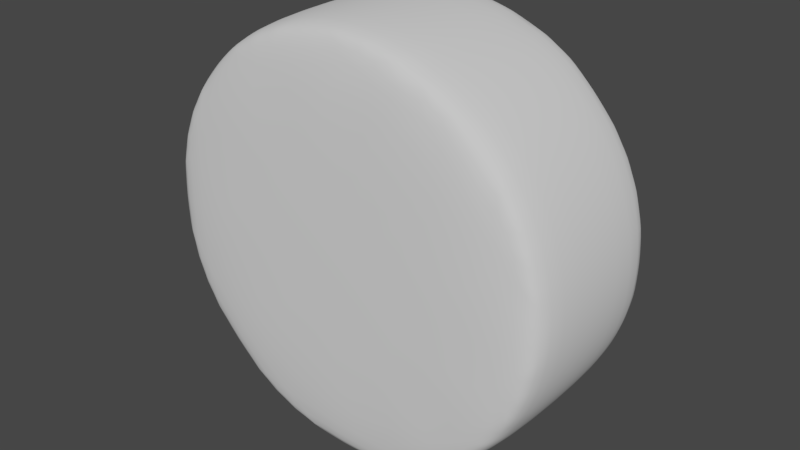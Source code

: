 # Source: NitroxWheelFlames.blend  (saved by Blender 2.82.7; exported with 4.5.12 LTS)
import bpy
from mathutils import Matrix  # noqa: F401  (used for matrix-valued properties, if any)

bpy.ops.wm.read_factory_settings(use_empty=True)
scene = bpy.context.scene
scene.name = 'Scene'

# ---- collections
col_collection_1 = bpy.data.collections.new('Collection 1'); scene.collection.children.link(col_collection_1)

# ---- world
world_world = bpy.data.worlds.new('World'); scene.world = world_world
world_world.color = (0.05088, 0.05088, 0.05088)
world_world.use_sun_shadow = False
world_world.sun_shadow_jitter_overblur = 0.0
world_world.cycles.sampling_method = 'MANUAL'

# ---- meshes
me_cm009_044 = bpy.data.meshes.new('CM009.044')
me_cm009_044.from_pydata([(0.8538, -0.8712, -0.5775), (0.1562, -1.217, -0.5778), (-0.4659, -1.133, -0.5781), (-1.208, 0.1551, -0.5781), (-0.8651, 0.8579, -0.5779), (-0.3228, 1.172, -0.5776), (0.8486, 0.8542, -0.5773), (1.206, -0.009251, -0.5773), (0.5997, -1.062, 0.5836), (1.202, -0.00694, 0.5841), (0.8449, 0.8566, 0.584), (-0.1712, 1.206, 0.5838), (-0.8688, 0.8601, 0.5835), (-1.221, -0.00188, 0.5832), (-0.8636, -0.8654, 0.5832), (-1.124, -0.4713, -0.5781), (0.451, 1.122, 0.584), (0.4546, 1.12, -0.5773), (1.042, -0.6167, 0.5839), (-0.005606, -1.225, 0.5834), (1.409, -0.00551, 0.5391), (1.439, -0.00551, 0.4979), (1.421, 0.2209, 0.4979), (1.368, 0.4418, 0.4979), (1.281, 0.6517, 0.4979), (1.163, 0.8453, 0.4979), (1.015, 1.018, 0.4979), (0.8425, 1.166, 0.4979), (0.8248, 1.141, 0.5391), (0.6488, 1.284, 0.4979), (0.439, 1.371, 0.4979), (0.4296, 1.342, 0.5391), (0.2181, 1.424, 0.4979), (0.2134, 1.394, 0.5391), (-0.008354, 1.412, 0.5391), (1.368, -0.4528, 0.4979), (1.281, -0.6627, 0.4979), (1.2, -0.7461, 0.5391), (1.138, -0.8386, 0.5391), (1.163, -0.8563, 0.4979), (0.9939, -1.008, 0.5391), (1.015, -1.029, 0.4979), (0.8248, -1.152, 0.5391), (0.8425, -1.177, 0.4979), (0.7322, -1.214, 0.5391), (0.6488, -1.295, 0.4979), (0.4296, -1.354, 0.5391), (0.439, -1.382, 0.4979), (0.2181, -1.435, 0.4979), (-0.008352, -1.423, 0.5391), (-0.008351, -1.453, 0.4979), (-0.2348, -1.435, 0.4979), (-0.4557, -1.382, 0.4979), (-0.6518, -1.268, 0.5391), (-0.6655, -1.295, 0.4979), (-0.8415, -1.152, 0.5391), (-0.8592, -1.177, 0.4979), (-1.032, -1.029, 0.4979), (-1.155, -0.8386, 0.5391), (-1.179, -0.8563, 0.4979), (-1.298, -0.6627, 0.4979), (-1.356, -0.4435, 0.5391), (-1.385, -0.4528, 0.4979), (-1.438, -0.232, 0.4979), (-1.426, -0.005511, 0.5391), (-1.456, -0.005511, 0.4979), (-1.438, 0.2209, 0.4979), (-1.385, 0.4418, 0.4979), (-1.298, 0.6517, 0.4979), (-1.155, 0.8276, 0.5391), (-1.179, 0.8453, 0.4979), (-1.011, 0.9967, 0.5391), (-1.032, 1.018, 0.4979), (-0.8592, 1.166, 0.4979), (-0.6518, 1.257, 0.5391), (-0.6655, 1.284, 0.4979), (-0.4463, 1.342, 0.5391), (-0.4557, 1.371, 0.4979), (-0.2301, 1.394, 0.5391), (-0.2348, 1.424, 0.4979), (-0.008354, 1.442, 0.4979), (-0.8592, 1.166, -0.4921), (-0.6655, 1.284, -0.4921), (-0.4557, 1.371, -0.4921), (-0.2348, 1.424, -0.4921), (-0.008354, 1.442, -0.4921), (-0.2301, 1.394, -0.5334), (-0.8415, 1.141, -0.5334), (-1.032, 1.018, -0.4921), (-1.179, 0.8453, -0.4921), (-1.155, 0.8276, -0.5334), (-1.298, 0.6517, -0.4921), (-1.271, 0.638, -0.5334), (-1.438, -0.232, -0.4921), (-1.456, -0.005512, -0.4921), (-1.438, 0.2209, -0.4921), (-1.385, 0.4418, -0.4921), (-1.356, 0.4325, -0.5334), (-1.408, 0.2162, -0.5334), (-1.385, -0.4528, -0.4921), (-1.298, -0.6627, -0.4921), (-1.271, -0.649, -0.5334), (-1.318, -0.5479, -0.5334), (-1.179, -0.8563, -0.4921), (-1.155, -0.8386, -0.5334), (1.421, -0.232, 0.4979), (1.392, -0.2272, 0.5391), (-0.6655, -1.295, -0.4921), (-0.8592, -1.177, -0.4921), (-1.032, -1.029, -0.4921), (-1.011, -1.008, -0.5334), (-0.4557, -1.382, -0.4921), (-0.2348, -1.435, -0.4921), (-0.2301, -1.405, -0.5334), (-0.008351, -1.453, -0.4921), (-0.008351, -1.423, -0.5334), (0.8425, -1.177, -0.4921), (0.6488, -1.295, -0.4921), (0.439, -1.382, -0.4921), (0.2181, -1.435, -0.4921), (0.2134, -1.405, -0.5334), (0.4296, -1.354, -0.5334), (0.6351, -1.268, -0.5334), (0.9939, -1.008, -0.5334), (1.015, -1.029, -0.4921), (1.163, -0.8563, -0.4921), (1.281, -0.6627, -0.4921), (1.255, -0.649, -0.5334), (1.368, -0.4528, -0.4921), (1.421, -0.232, -0.4921), (1.439, -0.00551, -0.4921), (1.421, 0.2209, -0.4921), (1.392, 0.2162, -0.5334), (1.368, 0.4418, -0.4921), (1.34, 0.4325, -0.5334), (1.281, 0.6517, -0.4921), (1.255, 0.638, -0.5334), (1.163, 0.8453, -0.4921), (1.138, 0.8276, -0.5334), (1.015, 1.018, -0.4921), (0.439, 1.371, -0.4921), (0.6488, 1.284, -0.4921), (0.8425, 1.166, -0.4921), (0.534, 1.304, -0.5334), (0.2181, 1.424, -0.4921), (-0.008354, 1.412, -0.5334), (1.392, 0.2162, 0.5391), (1.34, 0.4325, 0.5391), (1.255, 0.638, 0.5391), (1.138, 0.8276, 0.5391), (0.9939, 0.9967, 0.5391), (0.6351, 1.257, 0.5391), (0.534, 1.304, 0.5391), (-0.8415, 1.141, 0.5391), (-1.271, 0.638, 0.5391), (-1.356, 0.4325, 0.5391), (-1.408, 0.2162, 0.5391), (-1.408, -0.2272, 0.5391), (-1.271, -0.649, 0.5391), (-1.011, -1.008, 0.5391), (-0.4463, -1.354, 0.5391), (-0.2301, -1.405, 0.5391), (0.2134, -1.405, 0.5391), (0.6351, -1.268, 0.5391), (1.255, -0.649, 0.5391), (1.34, -0.4435, 0.5391), (1.409, -0.005511, -0.5334), (0.9939, 0.9967, -0.5334), (0.8248, 1.141, -0.5334), (0.6351, 1.257, -0.5334), (0.4296, 1.342, -0.5334), (0.2134, 1.394, -0.5334), (-0.3392, 1.373, -0.5334), (-0.4463, 1.342, -0.5334), (-0.6518, 1.257, -0.5334), (-1.011, 0.9967, -0.5334), (-1.426, -0.005512, -0.5334), (-1.408, -0.2272, -0.5334), (-1.356, -0.4435, -0.5334), (-0.8415, -1.152, -0.5334), (-0.6518, -1.268, -0.5334), (-0.5508, -1.315, -0.5334), (-0.4463, -1.354, -0.5334), (0.8248, -1.152, -0.5334), (1.138, -0.8386, -0.5334), (1.34, -0.4435, -0.5334), (1.392, -0.2272, -0.5334)], [], [(81, 73, 75, 82), (104, 103, 100, 101), (70, 68, 154, 69), (30, 29, 141, 140), (169, 143, 170, 140, 141), (142, 139, 167, 168), (150, 28, 151, 152, 16, 10), (56, 54, 53, 55), (62, 60, 158, 61), (109, 110, 179, 108), (7, 166, 186, 185, 127, 184, 123, 0), (45, 47, 118, 117), (63, 65, 94, 93), (35, 128, 129, 105), (105, 21, 20, 106), (70, 89, 91, 68), (63, 93, 99, 62), (30, 31, 152, 151, 29), (116, 117, 122, 183), (131, 132, 134, 133), (60, 62, 99, 100), (148, 147, 23, 24), (144, 32, 30, 140), (34, 33, 32, 80), (167, 139, 137, 138), (32, 144, 85, 80), (143, 17, 5, 172, 86, 145, 171, 170), (170, 171, 144, 140), (58, 59, 57, 159), (67, 66, 156, 155), (76, 77, 75, 74), (21, 22, 146, 20), (65, 63, 157, 64), (0, 123, 183, 122, 121, 120, 1), (125, 39, 41, 124), (57, 59, 103, 109), (133, 135, 24, 23), (47, 48, 119, 118), (46, 162, 48, 47), (35, 36, 126, 128), (175, 88, 81, 87), (126, 127, 185, 128), (44, 163, 45, 43, 42), (176, 98, 3, 15, 102, 178, 177), (57, 109, 108, 56), (135, 137, 25, 24), (115, 120, 119, 114), (142, 27, 26, 139), (7, 6, 167, 138, 136, 134, 132, 166), (98, 95, 96, 97), (47, 45, 163, 46), (57, 56, 55, 159), (81, 82, 174, 87), (54, 52, 160, 53), (124, 116, 183, 123), (25, 26, 150, 149), (29, 151, 28, 27), (43, 41, 40, 42), (75, 77, 83, 82), (22, 21, 130, 131), (105, 129, 130, 21), (174, 173, 172, 5, 4, 175, 87), (165, 164, 36, 35), (104, 110, 109, 103), (79, 84, 83, 77), (65, 66, 95, 94), (72, 71, 153, 73), (83, 84, 86, 172, 173), (176, 94, 95, 98), (40, 38, 37, 18, 8, 44, 42), (177, 178, 99, 93), (168, 167, 6, 17, 143, 169), (79, 77, 76, 78), (68, 91, 96, 67), (126, 125, 184, 127), (148, 149, 150, 10, 9, 20, 146, 147), (102, 101, 100, 99, 178), (129, 128, 185, 186), (50, 48, 162, 49), (63, 62, 61, 157), (141, 29, 27, 142), (43, 116, 124, 41), (91, 89, 90, 92), (120, 115, 113, 182, 181, 2, 1), (92, 97, 96, 91), (36, 164, 37, 38, 39), (138, 137, 135, 136), (52, 111, 112, 51), (107, 111, 52, 54), (43, 45, 117, 116), (141, 142, 168, 169), (78, 11, 16, 152, 31, 33, 34), (40, 41, 39, 38), (106, 165, 35, 105), (3, 98, 97, 92, 90, 175, 4), (39, 125, 126, 36), (135, 133, 134, 136), (12, 13, 14, 19, 8, 18, 9, 10, 16, 11), (72, 73, 81, 88), (166, 132, 131, 130), (108, 107, 54, 56), (12, 71, 69, 154, 155, 156, 64, 13), (34, 80, 79, 78), (179, 110, 104, 101, 102, 15, 2, 181, 180), (124, 123, 184, 125), (30, 32, 33, 31), (137, 139, 26, 25), (37, 164, 165, 106, 20, 9, 18), (59, 60, 100, 103), (14, 159, 55, 53, 160, 161, 49, 19), (15, 3, 4, 5, 17, 6, 7, 0, 1, 2), (129, 186, 166, 130), (79, 80, 85, 84), (113, 112, 111, 182), (75, 73, 153, 74), (8, 19, 49, 162, 46, 163, 44), (51, 112, 114, 50), (22, 131, 133, 23), (67, 96, 95, 66), (59, 58, 158, 60), (93, 94, 176, 177), (86, 84, 85, 145), (26, 27, 28, 150), (181, 182, 111, 107, 180), (65, 64, 156, 66), (24, 25, 149, 148), (147, 146, 22, 23), (117, 118, 121, 122), (51, 161, 160, 52), (121, 118, 119, 120), (89, 88, 175, 90), (112, 113, 115, 114), (173, 174, 82, 83), (68, 67, 155, 154), (179, 180, 107, 108), (144, 171, 145, 85), (72, 88, 89, 70), (50, 114, 119, 48), (72, 70, 69, 71), (61, 158, 58, 159, 14, 13, 64, 157), (51, 50, 49, 161), (153, 71, 12, 11, 78, 76, 74)])
me_cm009_044.polygons.foreach_set('use_smooth', [True] * 142)
_uv = me_cm009_044.uv_layers.new(name='UVMap')
_uv.uv.foreach_set('vector', [0.5725, 0.4413, 0.5725, 0.08127, 0.5625, 0.08127, 0.5625, 0.4413, 0.6725, 0.4613, 0.6725, 0.4413, 0.6625, 0.4413, 0.6625, 0.4613, 0.5925, 0.08127, 0.6025, 0.08127, 0.0, 0.0, 0.5925, 0.06127, 0.0, 0.0, 0.0, 0.0, 0.9025, 0.4413, 0.9125, 0.4413, 0.0, 0.0, 0.9075, 0.4613, 0.5423, 0.3231, 0.9125, 0.4413, 0.9025, 0.4413, 0.8925, 0.4413, 0.8825, 0.4413, 0.0, 0.0, 0.5707, 0.3788, 0.5911, 0.4027, 0.8925, 0.06127, 0.5543, 0.3521, 0.5483, 0.3376, 0.3518, 0.7178, 0.0, 0.0, 0.6925, 0.08127, 0.7025, 0.08127, 0.7025, 0.06127, 0.6925, 0.06127, 0.6525, 0.08127, 0.6625, 0.08127, 0.0, 0.0, 0.6525, 0.06127, 0.6825, 0.4413, 0.6825, 0.4613, 0.8943, 0.1437, 0.6925, 0.4413, 0.3518, 0.7179, 0.7325, 0.4613, 0.7638, 0.4588, 0.0, 0.0, 0.8025, 0.4613, 0.8501, 0.4231, 0.0, 0.0, 0.3518, 0.7179, 0.0, 0.0, 0.7525, 0.08127, 0.7525, 0.4413, 0.7625, 0.4413, 0.0, 0.0, 0.6325, 0.08127, 0.6325, 0.4413, 0.6425, 0.4413, 0.8125, 0.08127, 0.8125, 0.4413, 0.8225, 0.4413, 0.8225, 0.08127, 0.8225, 0.08127, 0.8325, 0.08127, 0.0, 0.0, 0.8225, 0.06127, 0.5925, 0.08127, 0.5925, 0.4413, 0.6025, 0.4413, 0.0, 0.0, 0.6425, 0.08127, 0.6425, 0.4413, 0.6525, 0.4413, 0.6525, 0.08127, 0.9125, 0.08127, 0.0, 0.0, 0.5483, 0.3376, 0.0, 0.0, 0.0, 0.0, 0.7725, 0.4413, 0.7625, 0.4413, 0.7625, 0.4613, 0.8943, 0.3788, 0.8425, 0.4413, 0.8425, 0.4613, 0.8525, 0.4613, 0.8525, 0.4413, 0.0, 0.0, 0.6525, 0.08127, 0.6525, 0.4413, 0.6625, 0.4413, 0.6417, 0.4395, 0.6707, 0.4515, 0.8525, 0.08127, 0.8625, 0.08127, 0.9225, 0.4413, 0.0, 0.0, 0.0, 0.0, 0.9125, 0.4413, 0.0, 0.0, 0.9225, 0.06127, 0.9225, 0.08127, 0.5325, 0.08127, 0.0, 0.0, 0.8825, 0.4413, 0.8725, 0.4413, 0.8725, 0.4613, 0.0, 0.0, 0.9225, 0.4413, 0.0, 0.0, 0.5325, 0.08127, 0.9075, 0.4613, 0.0, 0.0, 0.3518, 0.7178, 0.0, 0.0, 0.5425, 0.4613, 0.0, 0.0, 0.535, 0.2926, 0.5423, 0.3231, 0.5423, 0.3231, 0.535, 0.2926, 0.9225, 0.4413, 0.9125, 0.4413, 0.6725, 0.06127, 0.6725, 0.08127, 0.6825, 0.08127, 0.874, 0.1198, 0.6125, 0.08127, 0.0, 0.0, 0.7012, 0.06373, 0.6707, 0.07106, 0.5525, 0.06127, 0.5525, 0.08127, 0.5625, 0.08127, 0.5625, 0.06127, 0.8325, 0.08127, 0.8425, 0.08127, 0.0, 0.0, 0.8325, 0.06127, 0.6325, 0.08127, 0.6425, 0.08127, 0.0, 0.0, 0.6325, 0.06127, 0.3518, 0.7179, 0.7825, 0.4613, 0.8943, 0.3788, 0.7625, 0.4613, 0.7525, 0.4613, 0.0, 0.0, 0.0, 0.0, 0.7925, 0.4413, 0.0, 0.0, 0.0, 0.0, 0.7825, 0.4413, 0.0, 0.0, 0.6725, 0.08127, 0.6725, 0.4413, 0.6825, 0.4413, 0.0, 0.0, 0.8625, 0.4413, 0.8625, 0.08127, 0.8525, 0.08127, 0.7525, 0.08127, 0.7425, 0.08127, 0.7425, 0.4413, 0.7525, 0.4413, 0.7525, 0.06127, 0.9301, 0.2926, 0.7425, 0.08127, 0.7525, 0.08127, 0.8125, 0.08127, 0.8025, 0.08127, 0.8025, 0.4413, 0.8125, 0.4413, 0.5911, 0.1198, 0.5825, 0.4413, 0.5725, 0.4413, 0.5725, 0.4613, 0.8025, 0.4413, 0.8025, 0.4613, 0.0, 0.0, 0.8125, 0.4413, 0.7675, 0.06127, 0.0, 0.0, 0.7625, 0.08127, 0.7725, 0.08127, 0.7725, 0.06127, 0.7325, 0.06127, 0.0, 0.0, 0.3518, 0.7177, 0.0, 0.0, 0.0, 0.0, 0.7943, 0.07106, 0.7638, 0.06373, 0.6825, 0.08127, 0.6825, 0.4413, 0.6925, 0.4413, 0.6925, 0.08127, 0.0, 0.0, 0.8725, 0.4413, 0.8725, 0.08127, 0.8625, 0.08127, 0.7325, 0.4613, 0.7425, 0.4613, 0.7425, 0.4413, 0.7325, 0.4413, 0.8925, 0.4413, 0.8925, 0.08127, 0.8825, 0.08127, 0.0, 0.0, 0.3518, 0.7179, 0.3518, 0.7179, 0.5911, 0.4027, 0.8725, 0.4613, 0.8625, 0.4613, 0.8525, 0.4613, 0.8425, 0.4613, 0.7325, 0.4613, 0.6225, 0.4613, 0.6225, 0.4413, 0.6125, 0.4413, 0.6125, 0.4613, 0.7525, 0.08127, 0.7625, 0.08127, 0.0, 0.0, 0.7525, 0.06127, 0.6825, 0.08127, 0.6925, 0.08127, 0.6925, 0.06127, 0.874, 0.1198, 0.5725, 0.4413, 0.5625, 0.4413, 0.0, 0.0, 0.5725, 0.4613, 0.7025, 0.08127, 0.7125, 0.08127, 0.0, 0.0, 0.7025, 0.06127, 0.7825, 0.4413, 0.7725, 0.4413, 0.0, 0.0, 0.7825, 0.4613, 0.8725, 0.08127, 0.8825, 0.08127, 0.0, 0.0, 0.615, 0.4231, 0.0, 0.0, 0.0, 0.0, 0.8925, 0.06127, 0.8925, 0.08127, 0.7725, 0.08127, 0.7825, 0.08127, 0.7825, 0.06127, 0.7725, 0.06127, 0.0, 0.0, 0.5525, 0.08127, 0.5525, 0.4413, 0.5625, 0.4413, 0.0, 0.0, 0.8325, 0.08127, 0.8325, 0.4413, 0.8425, 0.4413, 0.8225, 0.08127, 0.8225, 0.4413, 0.8325, 0.4413, 0.0, 0.0, 0.0, 0.0, 0.5423, 0.1995, 0.5387, 0.2147, 0.3518, 0.7178, 0.3518, 0.7178, 0.5911, 0.1198, 0.5725, 0.4613, 0.0, 0.0, 0.0, 0.0, 0.8025, 0.08127, 0.8125, 0.08127, 0.6725, 0.4613, 0.6825, 0.4613, 0.6825, 0.4413, 0.6725, 0.4413, 0.5425, 0.08127, 0.5425, 0.4413, 0.5525, 0.4413, 0.0, 0.0, 0.6325, 0.08127, 0.6225, 0.08127, 0.6225, 0.4413, 0.6325, 0.4413, 0.5825, 0.08127, 0.0, 0.0, 0.5707, 0.1437, 0.5725, 0.08127, 0.5525, 0.4413, 0.5425, 0.4413, 0.5425, 0.4613, 0.5387, 0.2147, 0.5423, 0.1995, 0.0, 0.0, 0.6325, 0.4413, 0.6225, 0.4413, 0.6225, 0.4613, 0.0, 0.0, 0.7925, 0.06127, 0.7975, 0.06127, 0.3518, 0.7179, 0.0, 0.0, 0.7675, 0.06127, 0.7725, 0.06127, 0.7638, 0.06373, 0.7943, 0.07106, 0.0, 0.0, 0.6425, 0.4413, 0.5707, 0.3788, 0.0, 0.0, 0.3518, 0.7179, 0.0, 0.0, 0.9075, 0.4613, 0.5543, 0.3521, 0.5425, 0.08127, 0.5525, 0.08127, 0.5525, 0.06127, 0.5425, 0.06127, 0.6025, 0.08127, 0.6025, 0.4413, 0.6125, 0.4413, 0.0, 0.0, 0.8025, 0.4413, 0.7925, 0.4413, 0.8501, 0.4231, 0.8025, 0.4613, 0.6417, 0.4395, 0.615, 0.4231, 0.0, 0.0, 0.0, 0.0, 0.3516, 0.7179, 0.8325, 0.06127, 0.7012, 0.4588, 0.6707, 0.4515, 0.6575, 0.4613, 0.6625, 0.4613, 0.6625, 0.4413, 0.6525, 0.4413, 0.7943, 0.07106, 0.8225, 0.4413, 0.0, 0.0, 0.0, 0.0, 0.7638, 0.4588, 0.7325, 0.08127, 0.7425, 0.08127, 0.0, 0.0, 0.7325, 0.06127, 0.6425, 0.08127, 0.6525, 0.08127, 0.6525, 0.06127, 0.0, 0.0, 0.9025, 0.4413, 0.0, 0.0, 0.8925, 0.08127, 0.8925, 0.4413, 0.7725, 0.08127, 0.7725, 0.4413, 0.7825, 0.4413, 0.0, 0.0, 0.6025, 0.4413, 0.5925, 0.4413, 0.5925, 0.4613, 0.6025, 0.4613, 0.7425, 0.4613, 0.7325, 0.4613, 0.7225, 0.4613, 0.9227, 0.1995, 0.9167, 0.185, 0.0, 0.0, 0.0, 0.0, 0.0, 0.0, 0.6125, 0.4613, 0.6125, 0.4413, 0.6025, 0.4413, 0.8025, 0.08127, 0.0, 0.0, 0.7975, 0.06127, 0.7925, 0.06127, 0.7925, 0.08127, 0.8725, 0.4613, 0.8725, 0.4413, 0.8625, 0.4413, 0.8625, 0.4613, 0.7125, 0.08127, 0.7125, 0.4413, 0.7225, 0.4413, 0.0, 0.0, 0.0, 0.0, 0.7125, 0.4413, 0.7125, 0.08127, 0.7025, 0.08127, 0.0, 0.0, 0.7625, 0.08127, 0.7625, 0.4413, 0.7725, 0.4413, 0.9025, 0.4413, 0.8925, 0.4413, 0.5707, 0.3788, 0.5543, 0.3521, 0.5425, 0.06127, 0.3516, 0.7178, 0.3518, 0.7178, 0.5483, 0.3376, 0.0, 0.0, 0.9225, 0.06127, 0.0, 0.0, 0.7825, 0.06127, 0.7825, 0.08127, 0.7925, 0.08127, 0.7925, 0.06127, 0.8225, 0.06127, 0.0, 0.0, 0.8125, 0.08127, 0.8225, 0.08127, 0.3518, 0.7177, 0.0, 0.0, 0.6125, 0.4613, 0.6025, 0.4613, 0.5925, 0.4613, 0.5911, 0.1198, 0.3518, 0.7178, 0.0, 0.0, 0.7925, 0.4413, 0.8025, 0.4413, 0.0, 0.0, 0.8625, 0.4413, 0.8525, 0.4413, 0.8525, 0.4613, 0.8625, 0.4613, 0.3516, 0.7178, 0.3516, 0.7177, 0.3516, 0.7177, 0.3518, 0.718, 0.0, 0.0, 0.3518, 0.7179, 0.3516, 0.7179, 0.0, 0.0, 0.3518, 0.7178, 0.3516, 0.7178, 0.0, 0.0, 0.5725, 0.08127, 0.5725, 0.4413, 0.5825, 0.4413, 0.0, 0.0, 0.8425, 0.4613, 0.8425, 0.4413, 0.8325, 0.4413, 0.0, 0.0, 0.7025, 0.4413, 0.7025, 0.08127, 0.6925, 0.08127, 0.3516, 0.7178, 0.5825, 0.06127, 0.5925, 0.06127, 0.0, 0.0, 0.6707, 0.07106, 0.7012, 0.06373, 0.0, 0.0, 0.0, 0.0, 0.0, 0.0, 0.5325, 0.08127, 0.5425, 0.08127, 0.5425, 0.06127, 0.8943, 0.1437, 0.6825, 0.4613, 0.6725, 0.4613, 0.6625, 0.4613, 0.6575, 0.4613, 0.3518, 0.7177, 0.0, 0.0, 0.9167, 0.185, 0.9107, 0.1705, 0.7825, 0.4413, 0.0, 0.0, 0.8501, 0.4231, 0.7925, 0.4413, 0.9125, 0.08127, 0.9225, 0.08127, 0.9225, 0.06127, 0.9125, 0.06127, 0.0, 0.0, 0.8825, 0.4413, 0.8825, 0.08127, 0.8725, 0.08127, 0.7975, 0.06127, 0.0, 0.0, 0.0, 0.0, 0.8225, 0.06127, 0.0, 0.0, 0.3516, 0.7179, 0.3518, 0.7179, 0.0, 0.0, 0.6625, 0.08127, 0.6625, 0.4413, 0.6725, 0.4413, 0.3516, 0.7177, 0.874, 0.1198, 0.6925, 0.06127, 0.7025, 0.06127, 0.9227, 0.1995, 0.9301, 0.23, 0.7325, 0.06127, 0.0, 0.0, 0.3518, 0.7177, 0.3518, 0.7177, 0.0, 0.0, 0.0, 0.0, 0.3518, 0.7178, 0.3518, 0.7179, 0.3518, 0.7179, 0.0, 0.0, 0.0, 0.0, 0.0, 0.0, 0.8225, 0.4413, 0.7638, 0.4588, 0.0, 0.0, 0.8325, 0.4413, 0.0, 0.0, 0.5325, 0.08127, 0.5325, 0.4413, 0.5425, 0.4413, 0.7225, 0.4613, 0.7225, 0.4413, 0.7125, 0.4413, 0.0, 0.0, 0.5625, 0.08127, 0.0, 0.0, 0.5707, 0.1437, 0.5625, 0.06127, 0.0, 0.0, 0.3518, 0.718, 0.7325, 0.06127, 0.9301, 0.2926, 0.7525, 0.06127, 0.0, 0.0, 0.7675, 0.06127, 0.7225, 0.08127, 0.7225, 0.4413, 0.7325, 0.4413, 0.0, 0.0, 0.8425, 0.08127, 0.8425, 0.4413, 0.8525, 0.4413, 0.8525, 0.08127, 0.6125, 0.08127, 0.6125, 0.4413, 0.6225, 0.4413, 0.6225, 0.08127, 0.6725, 0.08127, 0.6725, 0.06127, 0.8233, 0.08307, 0.6625, 0.08127, 0.6425, 0.4413, 0.6325, 0.4413, 0.7325, 0.06127, 0.7638, 0.06373, 0.5425, 0.4613, 0.5425, 0.4413, 0.5325, 0.4413, 0.0, 0.0, 0.8825, 0.08127, 0.8925, 0.08127, 0.8925, 0.06127, 0.5911, 0.4027, 0.9167, 0.185, 0.0, 0.0, 0.7125, 0.4413, 0.7025, 0.4413, 0.9107, 0.1705, 0.6325, 0.08127, 0.0, 0.0, 0.7012, 0.06373, 0.6225, 0.08127, 0.8625, 0.08127, 0.8725, 0.08127, 0.615, 0.4231, 0.6417, 0.4395, 0.6707, 0.4515, 0.7012, 0.4588, 0.8425, 0.08127, 0.8525, 0.08127, 0.7625, 0.4413, 0.7525, 0.4413, 0.7525, 0.4613, 0.7625, 0.4613, 0.7225, 0.08127, 0.9301, 0.23, 0.0, 0.0, 0.7125, 0.08127, 0.7525, 0.4613, 0.7525, 0.4413, 0.7425, 0.4413, 0.7425, 0.4613, 0.5925, 0.4413, 0.5825, 0.4413, 0.5911, 0.1198, 0.5925, 0.4613, 0.7225, 0.4413, 0.7225, 0.4613, 0.7325, 0.4613, 0.7325, 0.4413, 0.0, 0.0, 0.0, 0.0, 0.5625, 0.4413, 0.5525, 0.4413, 0.6025, 0.08127, 0.6125, 0.08127, 0.6707, 0.07106, 0.0, 0.0, 0.8943, 0.1437, 0.9107, 0.1705, 0.0, 0.0, 0.6925, 0.4413, 0.9225, 0.4413, 0.535, 0.2926, 0.0, 0.0, 0.5325, 0.4413, 0.5825, 0.08127, 0.5825, 0.4413, 0.5925, 0.4413, 0.0, 0.0, 0.0, 0.0, 0.7325, 0.4413, 0.7425, 0.4413, 0.0, 0.0, 0.5825, 0.08127, 0.5925, 0.08127, 0.5925, 0.06127, 0.5825, 0.06127, 0.6525, 0.06127, 0.8233, 0.08307, 0.0, 0.0, 0.874, 0.1198, 0.3516, 0.7177, 0.0, 0.0, 0.6325, 0.06127, 0.0, 0.0, 0.7225, 0.08127, 0.7325, 0.08127, 0.7325, 0.06127, 0.9301, 0.23, 0.5707, 0.1437, 0.0, 0.0, 0.3516, 0.7178, 0.0, 0.0, 0.5425, 0.06127, 0.5525, 0.06127, 0.5625, 0.06127])
me_cm009_044.use_remesh_preserve_volume = False
me_cm009_044.use_remesh_preserve_attributes = False
me_cm009_044.use_mirror_vertex_groups = False
me_cm009_044.update()
me_cm009_044.normals_split_custom_set([tuple(v) for v in zip(*[iter([-0.5596, 0.7702, -0.3059, -0.5596, 0.7702, 0.3059, -0.4322, 0.8483, 0.3059, -0.4322, 0.8483, -0.3059, -0.5975, -0.4518, -0.6625, -0.7702, -0.5596, -0.3059, -0.8508, -0.433, -0.2977, -0.2209, -0.592, -0.7751, -0.7702, 0.5596, 0.3059, -0.8483, 0.4322, 0.3059, -0.4837, 0.2385, 0.8421, -0.687, 0.4719, 0.5526, 0.2954, 0.9078, 0.2977, 0.433, 0.8508, 0.2977, 0.433, 0.8508, -0.2977, 0.2954, 0.9078, -0.2977, 0.06228, 0.5728, -0.8173, -0.1871, 0.6082, -0.7714, 0.2318, 0.7904, -0.5671, 0.2954, 0.9078, -0.2977, 0.433, 0.8508, -0.2977, 0.5596, 0.7702, -0.3059, 0.6732, 0.6732, -0.3059, 0.3015, 0.452, -0.8395, 0.449, 0.6249, -0.6386, 0.3464, 0.4166, 0.8405, 0.08013, 0.5816, 0.8095, 0.1312, 0.5495, 0.8251, 0.04038, 0.1456, 0.9885, 0.03871, 0.1054, 0.9937, 0.07992, 0.06821, 0.9945, -0.5596, -0.7702, 0.3059, -0.4322, -0.8483, 0.3059, -0.5691, -0.2394, 0.7867, -0.4723, -0.6866, 0.5527, -0.9054, -0.2942, 0.306, -0.8483, -0.4322, 0.306, -0.5774, 0.037, 0.8156, -0.7652, -0.2562, 0.5907, -0.6732, -0.6732, -0.3059, -0.04652, -0.6183, -0.7845, -0.5066, -0.6725, -0.5395, -0.5596, -0.7702, -0.3059, 0.09616, -0.0005462, -0.9954, 0.5008, -0.2605, -0.8254, 0.3831, -0.5096, -0.7704, 0.5109, -0.1729, -0.842, 0.2399, -0.5688, -0.7867, 0.3175, -0.4455, -0.8371, 0.2206, -0.2223, -0.9497, 0.07384, -0.07007, -0.9948, 0.4338, -0.8504, 0.2977, 0.2942, -0.9055, 0.3059, 0.2942, -0.9055, -0.3059, 0.4322, -0.8483, -0.3059, -0.9403, -0.1489, 0.306, -0.952, -3.046e-07, 0.306, -0.952, -1.079e-07, -0.306, -0.9403, -0.1489, -0.306, 0.9055, -0.2942, 0.3059, 0.9055, -0.2942, -0.3059, 0.9403, -0.1489, -0.3059, 0.9403, -0.1489, 0.3059, 0.9403, -0.1489, 0.3059, 0.952, -2.12e-07, 0.3059, 0.5104, -0.244, 0.8246, 0.746, -0.1299, 0.6532, -0.7702, 0.5596, 0.3059, -0.7702, 0.5596, -0.3059, -0.8483, 0.4322, -0.3059, -0.8483, 0.4322, 0.3059, -0.9403, -0.1489, 0.306, -0.9403, -0.1489, -0.306, -0.9078, -0.2954, -0.2977, -0.9054, -0.2942, 0.306, 0.2954, 0.9078, 0.2977, 0.2816, 0.4837, 0.8287, 0.04038, 0.1456, 0.9885, 0.1312, 0.5495, 0.8251, 0.433, 0.8508, 0.2977, 0.5596, -0.7702, -0.3059, 0.4322, -0.8483, -0.3059, 0.5762, -0.2423, -0.7806, 0.436, -0.628, -0.6446, 0.9403, 0.1489, -0.3059, 0.3915, 0.49, -0.7789, 0.7717, 0.2583, -0.5812, 0.9055, 0.2942, -0.3059, -0.8483, -0.4322, 0.306, -0.9054, -0.2942, 0.306, -0.9078, -0.2954, -0.2977, -0.8508, -0.433, -0.2977, 0.6077, -0.1744, 0.7748, 0.7837, 0.2623, 0.5631, 0.9055, 0.2942, 0.3059, 0.8483, 0.4322, 0.3059, 0.1489, 0.9403, -0.3059, 0.1489, 0.9403, 0.3059, 0.2954, 0.9078, 0.2977, 0.2954, 0.9078, -0.2977, 0.1505, 0.5374, 0.8298, 0.1282, 0.8321, 0.5397, 0.1489, 0.9403, 0.3059, -1.05e-07, 0.9431, 0.3326, 0.3015, 0.452, -0.8395, 0.6732, 0.6732, -0.3059, 0.7702, 0.5596, -0.3059, 0.1547, 0.5899, -0.7925, 0.1489, 0.9403, 0.3059, 0.1489, 0.9403, -0.3059, -3.064e-08, 0.9576, -0.288, -1.05e-07, 0.9431, 0.3326, -0.1871, 0.6082, -0.7714, 0.03549, 0.1014, -0.9942, -0.02703, 0.1038, -0.9942, 0.06599, 0.5615, -0.8248, 0.2101, 0.5474, -0.8101, 0.006928, 0.5444, -0.8388, 0.3567, 0.4562, -0.8153, 0.2318, 0.7904, -0.5671, 0.2318, 0.7904, -0.5671, 0.3567, 0.4562, -0.8153, 0.1489, 0.9403, -0.3059, 0.2954, 0.9078, -0.2977, -0.6479, -0.4444, 0.6186, -0.7702, -0.5596, 0.3059, -0.6732, -0.6732, 0.3059, -0.578, -0.1072, 0.809, -0.9055, 0.2942, 0.3059, -0.9403, 0.1489, 0.3059, -0.3831, 0.5095, 0.7705, -0.7992, 0.2671, 0.5385, -0.2479, 0.7129, 0.656, -0.2942, 0.9055, 0.3059, -0.4322, 0.8483, 0.3059, 0.1434, 0.609, 0.7801, 0.952, -2.12e-07, 0.3059, 0.9403, 0.1489, 0.3059, 0.5372, -0.1876, 0.8223, 0.5104, -0.244, 0.8246, -0.952, -3.046e-07, 0.306, -0.9403, -0.1489, 0.306, -0.5265, -0.1035, 0.8438, -0.7779, -0.0001531, 0.6283, 0.07384, -0.07007, -0.9948, 0.2206, -0.2223, -0.9497, 0.436, -0.628, -0.6446, 0.5762, -0.2423, -0.7806, -0.08885, -0.5669, -0.819, -0.001283, -0.2586, -0.966, 0.01544, -0.108, -0.994, 0.7702, -0.5596, -0.3059, 0.7726, -0.5608, 0.2977, 0.6732, -0.6732, 0.3059, 0.6732, -0.6732, -0.3059, -0.6732, -0.6732, 0.3059, -0.7702, -0.5596, 0.3059, -0.7702, -0.5596, -0.3059, -0.6732, -0.6732, -0.3059, 0.9055, 0.2942, -0.3059, 0.8483, 0.4322, -0.3059, 0.8483, 0.4322, 0.3059, 0.9055, 0.2942, 0.3059, 0.2942, -0.9055, 0.3059, 0.1489, -0.9403, 0.3059, 0.1489, -0.9403, -0.3059, 0.2942, -0.9055, -0.3059, -0.1528, -0.5791, 0.8008, 0.1319, -0.7567, 0.6403, 0.1489, -0.9403, 0.3059, 0.2942, -0.9055, 0.3059, 0.9055, -0.2942, 0.3059, 0.8504, -0.4338, 0.2977, 0.8483, -0.4322, -0.3059, 0.9055, -0.2942, -0.3059, -0.6047, 0.6021, -0.5213, -0.6732, 0.6732, -0.3059, -0.5596, 0.7702, -0.3059, -0.6023, 0.1598, -0.7821, 0.8483, -0.4322, -0.3059, 0.2399, -0.5688, -0.7867, 0.5109, -0.1729, -0.842, 0.9055, -0.2942, -0.3059, -0.08389, -0.6299, 0.7721, 0.2331, -0.5026, 0.8325, 0.4338, -0.8504, 0.2977, 0.5608, -0.7726, 0.2977, -0.02057, -0.6316, 0.775, -0.5237, 0.2056, -0.8267, -0.321, 0.01774, -0.9469, -0.1037, 0.01469, -0.9945, -0.09118, -0.04374, -0.9949, -0.5565, -0.03653, -0.8301, -0.5842, 0.272, -0.7647, -0.5328, 0.3483, -0.7712, -0.6732, -0.6732, 0.3059, -0.6732, -0.6732, -0.3059, -0.5596, -0.7702, -0.3059, -0.5596, -0.7702, 0.3059, 0.8483, 0.4322, -0.3059, 0.7702, 0.5596, -0.3059, 0.7702, 0.5596, 0.3059, 0.8483, 0.4322, 0.3059, 0.2613, -0.5166, -0.8154, -0.001283, -0.2586, -0.966, 0.1489, -0.9403, -0.3059, 7.222e-07, -0.952, -0.3059, 0.5596, 0.7702, -0.3059, 0.5596, 0.7702, 0.3059, 0.6732, 0.6732, 0.3059, 0.6732, 0.6732, -0.3059, 0.09616, -0.0005462, -0.9954, 0.079, 0.06669, -0.9946, 0.3015, 0.452, -0.8395, 0.1547, 0.5899, -0.7925, 0.6031, -0.1535, -0.7827, 0.7717, 0.2583, -0.5812, 0.3915, 0.49, -0.7789, 0.5008, -0.2605, -0.8254, -0.321, 0.01774, -0.9469, -0.9403, 0.1489, -0.3059, -0.9055, 0.2942, -0.3059, -0.5749, -0.2248, -0.7867, 0.2942, -0.9055, 0.3059, 0.4338, -0.8504, 0.2977, 0.2331, -0.5026, 0.8325, -0.1528, -0.5791, 0.8008, -0.6732, -0.6732, 0.3059, -0.5596, -0.7702, 0.3059, -0.4723, -0.6866, 0.5527, -0.578, -0.1072, 0.809, -0.5596, 0.7702, -0.3059, -0.4322, 0.8483, -0.3059, -0.2539, 0.4883, -0.8349, -0.6023, 0.1598, -0.7821, -0.4322, -0.8483, 0.3059, -0.2942, -0.9055, 0.3059, -0.3934, -0.407, 0.8244, -0.5691, -0.2394, 0.7867, 0.6732, -0.6732, -0.3059, 0.5596, -0.7702, -0.3059, 0.436, -0.628, -0.6446, 0.2206, -0.2223, -0.9497, 0.7702, 0.5596, 0.3059, 0.6732, 0.6732, 0.3059, 0.3464, 0.4166, 0.8405, 0.6967, 0.4795, 0.5336, 0.433, 0.8508, 0.2977, 0.1312, 0.5495, 0.8251, 0.08013, 0.5816, 0.8095, 0.5596, 0.7702, 0.3059, 0.5608, -0.7726, 0.2977, 0.6732, -0.6732, 0.3059, 0.1701, -0.5567, 0.8131, -0.02057, -0.6316, 0.775, -0.4322, 0.8483, 0.3059, -0.2942, 0.9055, 0.3059, -0.2946, 0.9081, -0.2977, -0.4322, 0.8483, -0.3059, 0.9403, 0.1489, 0.3059, 0.952, -2.12e-07, 0.3059, 0.952, -7.362e-08, -0.3059, 0.9403, 0.1489, -0.3059, 0.9403, -0.1489, 0.3059, 0.9403, -0.1489, -0.3059, 0.952, -7.362e-08, -0.3059, 0.952, -2.12e-07, 0.3059, -0.2539, 0.4883, -0.8349, 0.1319, 0.5871, -0.7987, 0.06599, 0.5615, -0.8248, -0.02703, 0.1038, -0.9942, -0.07629, 0.07412, -0.9943, -0.6047, 0.6021, -0.5213, -0.6023, 0.1598, -0.7821, 0.4058, -0.4148, 0.8144, 0.5012, -0.2327, 0.8335, 0.8504, -0.4338, 0.2977, 0.9055, -0.2942, 0.3059, -0.5975, -0.4518, -0.6625, -0.04652, -0.6183, -0.7845, -0.6732, -0.6732, -0.3059, -0.7702, -0.5596, -0.3059, -0.1489, 0.9403, 0.3059, -0.1497, 0.9428, -0.2977, -0.2946, 0.9081, -0.2977, -0.2942, 0.9055, 0.3059, -0.952, -3.046e-07, 0.306, -0.9403, 0.1489, 0.3059, -0.9403, 0.1489, -0.3059, -0.952, -1.079e-07, -0.306, -0.6732, 0.6732, 0.3059, -0.1667, 0.5458, 0.8212, -0.4866, 0.6976, 0.5259, -0.5596, 0.7702, 0.3059, -0.2946, 0.9081, -0.2977, -0.1497, 0.9428, -0.2977, 0.2101, 0.5474, -0.8101, 0.06599, 0.5615, -0.8248, 0.1319, 0.5871, -0.7987, -0.5237, 0.2056, -0.8267, -0.952, -1.079e-07, -0.306, -0.9403, 0.1489, -0.3059, -0.321, 0.01774, -0.9469, 0.1701, -0.5567, 0.8131, 0.6317, 0.02076, 0.7749, 0.1758, -0.0412, 0.9836, 0.09548, -0.05272, 0.994, 0.05262, -0.09705, 0.9939, -0.08389, -0.6299, 0.7721, -0.02057, -0.6316, 0.775, -0.5328, 0.3483, -0.7712, -0.5842, 0.272, -0.7647, -0.9078, -0.2954, -0.2977, -0.9403, -0.1489, -0.306, 0.449, 0.6249, -0.6386, 0.3015, 0.452, -0.8395, 0.079, 0.06669, -0.9946, 0.03549, 0.1014, -0.9942, -0.1871, 0.6082, -0.7714, 0.06228, 0.5728, -0.8173, -0.1489, 0.9403, 0.3059, -0.2942, 0.9055, 0.3059, -0.2479, 0.7129, 0.656, -0.1354, 0.8339, 0.5351, -0.8483, 0.4322, 0.3059, -0.8483, 0.4322, -0.3059, -0.9055, 0.2942, -0.3059, -0.9055, 0.2942, 0.3059, 0.8483, -0.4322, -0.3059, 0.7702, -0.5596, -0.3059, 0.3175, -0.4455, -0.8371, 0.2399, -0.5688, -0.7867, 0.6077, -0.1744, 0.7748, 0.6967, 0.4795, 0.5336, 0.3464, 0.4166, 0.8405, 0.07992, 0.06821, 0.9945, 0.1023, 0.004925, 0.9947, 0.5104, -0.244, 0.8246, 0.5372, -0.1876, 0.8223, 0.7837, 0.2623, 0.5631, -0.5565, -0.03653, -0.8301, -0.2209, -0.592, -0.7751, -0.8508, -0.433, -0.2977, -0.9078, -0.2954, -0.2977, -0.5842, 0.272, -0.7647, 0.9403, -0.1489, -0.3059, 0.9055, -0.2942, -0.3059, 0.5109, -0.1729, -0.842, 0.3831, -0.5096, -0.7704, 1.955e-06, -0.952, 0.3059, 0.1489, -0.9403, 0.3059, 0.1319, -0.7567, 0.6403, -0.003702, -0.7832, 0.6218, -0.9403, -0.1489, 0.306, -0.9054, -0.2942, 0.306, -0.7652, -0.2562, 0.5907, -0.5265, -0.1035, 0.8438, 0.433, 0.8508, -0.2977, 0.433, 0.8508, 0.2977, 0.5596, 0.7702, 0.3059, 0.5596, 0.7702, -0.3059, 0.5608, -0.7726, 0.2977, 0.5596, -0.7702, -0.3059, 0.6732, -0.6732, -0.3059, 0.6732, -0.6732, 0.3059, -0.8483, 0.4322, -0.3059, -0.7702, 0.5596, -0.3059, -0.6133, -0.02433, -0.7894, -0.6145, 0.3123, -0.7245, -0.001283, -0.2586, -0.966, 0.2613, -0.5166, -0.8154, -0.4711, -0.4143, -0.7788, -0.2885, -0.4803, -0.8283, -0.03956, -0.1341, -0.9902, -0.04327, -0.09438, -0.9946, 0.01544, -0.108, -0.994, -0.6145, 0.3123, -0.7245, -0.5749, -0.2248, -0.7867, -0.9055, 0.2942, -0.3059, -0.8483, 0.4322, -0.3059, 0.8504, -0.4338, 0.2977, 0.5012, -0.2327, 0.8335, 0.1758, -0.0412, 0.9836, 0.6317, 0.02076, 0.7749, 0.7726, -0.5608, 0.2977, 0.1547, 0.5899, -0.7925, 0.7702, 0.5596, -0.3059, 0.8483, 0.4322, -0.3059, 0.6031, -0.1535, -0.7827, -0.2942, -0.9055, 0.3059, -0.2954, -0.9078, -0.2977, -0.1489, -0.9403, -0.3059, -0.1489, -0.9403, 0.3059, -0.433, -0.8508, -0.2977, -0.2954, -0.9078, -0.2977, -0.2942, -0.9055, 0.3059, -0.4322, -0.8483, 0.3059, 0.5608, -0.7726, 0.2977, 0.4338, -0.8504, 0.2977, 0.4322, -0.8483, -0.3059, 0.5596, -0.7702, -0.3059, 0.433, 0.8508, -0.2977, 0.5596, 0.7702, -0.3059, 0.449, 0.6249, -0.6386, 0.06228, 0.5728, -0.8173, -0.1354, 0.8339, 0.5351, -0.0153, 0.1085, 0.994, 0.03871, 0.1054, 0.9937, 0.04038, 0.1456, 0.9885, 0.2816, 0.4837, 0.8287, 0.1282, 0.8321, 0.5397, 0.1505, 0.5374, 0.8298, 0.1701, -0.5567, 0.8131, 0.6732, -0.6732, 0.3059, 0.7726, -0.5608, 0.2977, 0.6317, 0.02076, 0.7749, 0.746, -0.1299, 0.6532, 0.4058, -0.4148, 0.8144, 0.9055, -0.2942, 0.3059, 0.9403, -0.1489, 0.3059, -0.1037, 0.01469, -0.9945, -0.321, 0.01774, -0.9469, -0.5749, -0.2248, -0.7867, -0.6145, 0.3123, -0.7245, -0.6133, -0.02433, -0.7894, -0.6047, 0.6021, -0.5213, -0.07629, 0.07412, -0.9943, 0.7726, -0.5608, 0.2977, 0.7702, -0.5596, -0.3059, 0.8483, -0.4322, -0.3059, 0.8504, -0.4338, 0.2977, 0.8483, 0.4322, -0.3059, 0.9055, 0.2942, -0.3059, 0.7717, 0.2583, -0.5812, 0.6031, -0.1535, -0.7827, -0.0738, 0.07027, 0.9948, -0.09604, 0.0005257, 0.9954, -0.06747, -0.06814, 0.9954, -0.004838, -0.1038, 0.9946, 0.05262, -0.09705, 0.9939, 0.09548, -0.05272, 0.994, 0.1023, 0.004925, 0.9947, 0.07992, 0.06821, 0.9945, 0.03871, 0.1054, 0.9937, -0.0153, 0.1085, 0.994, -0.6732, 0.6732, 0.3059, -0.5596, 0.7702, 0.3059, -0.5596, 0.7702, -0.3059, -0.6732, 0.6732, -0.3059, 0.5008, -0.2605, -0.8254, 0.3915, 0.49, -0.7789, 0.9403, 0.1489, -0.3059, 0.952, -7.362e-08, -0.3059, -0.5596, -0.7702, -0.3059, -0.433, -0.8508, -0.2977, -0.4322, -0.8483, 0.3059, -0.5596, -0.7702, 0.3059, -0.0738, 0.07027, 0.9948, -0.1667, 0.5458, 0.8212, -0.687, 0.4719, 0.5526, -0.4837, 0.2385, 0.8421, -0.7992, 0.2671, 0.5385, -0.3831, 0.5095, 0.7705, -0.7779, -0.0001531, 0.6283, -0.09604, 0.0005257, 0.9954, 0.1505, 0.5374, 0.8298, -1.05e-07, 0.9431, 0.3326, -0.1489, 0.9403, 0.3059, -0.1354, 0.8339, 0.5351, -0.5066, -0.6725, -0.5395, -0.04652, -0.6183, -0.7845, -0.5975, -0.4518, -0.6625, -0.2209, -0.592, -0.7751, -0.5565, -0.03653, -0.8301, -0.09118, -0.04374, -0.9949, -0.04327, -0.09438, -0.9946, -0.03956, -0.1341, -0.9902, -0.6074, -0.2056, -0.7673, 0.6732, -0.6732, -0.3059, 0.2206, -0.2223, -0.9497, 0.3175, -0.4455, -0.8371, 0.7702, -0.5596, -0.3059, 0.2954, 0.9078, 0.2977, 0.1489, 0.9403, 0.3059, 0.1282, 0.8321, 0.5397, 0.2816, 0.4837, 0.8287, 0.7702, 0.5596, -0.3059, 0.6732, 0.6732, -0.3059, 0.6732, 0.6732, 0.3059, 0.7702, 0.5596, 0.3059, 0.1758, -0.0412, 0.9836, 0.5012, -0.2327, 0.8335, 0.4058, -0.4148, 0.8144, 0.746, -0.1299, 0.6532, 0.5104, -0.244, 0.8246, 0.1023, 0.004925, 0.9947, 0.09548, -0.05272, 0.994, -0.7702, -0.5596, 0.3059, -0.8483, -0.4322, 0.306, -0.8508, -0.433, -0.2977, -0.7702, -0.5596, -0.3059, -0.06747, -0.06814, 0.9954, -0.578, -0.1072, 0.809, -0.4723, -0.6866, 0.5527, -0.5691, -0.2394, 0.7867, -0.3934, -0.407, 0.8244, 0.3287, -0.5248, 0.7852, -0.003702, -0.7832, 0.6218, -0.004838, -0.1038, 0.9946, -0.09118, -0.04374, -0.9949, -0.1037, 0.01469, -0.9945, -0.07629, 0.07412, -0.9943, -0.02703, 0.1038, -0.9942, 0.03549, 0.1014, -0.9942, 0.079, 0.06669, -0.9946, 0.09616, -0.0005462, -0.9954, 0.07384, -0.07007, -0.9948, 0.01544, -0.108, -0.994, -0.04327, -0.09438, -0.9946, 0.9403, -0.1489, -0.3059, 0.3831, -0.5096, -0.7704, 0.5008, -0.2605, -0.8254, 0.952, -7.362e-08, -0.3059, -0.1489, 0.9403, 0.3059, -1.05e-07, 0.9431, 0.3326, -3.064e-08, 0.9576, -0.288, -0.1497, 0.9428, -0.2977, -0.4711, -0.4143, -0.7788, -0.1489, -0.9403, -0.3059, -0.2954, -0.9078, -0.2977, -0.2885, -0.4803, -0.8283, -0.4322, 0.8483, 0.3059, -0.5596, 0.7702, 0.3059, -0.4866, 0.6976, 0.5259, 0.1434, 0.609, 0.7801, 0.05262, -0.09705, 0.9939, -0.004838, -0.1038, 0.9946, -0.003702, -0.7832, 0.6218, 0.1319, -0.7567, 0.6403, -0.1528, -0.5791, 0.8008, 0.2331, -0.5026, 0.8325, -0.08389, -0.6299, 0.7721, -0.1489, -0.9403, 0.3059, -0.1489, -0.9403, -0.3059, 7.222e-07, -0.952, -0.3059, 1.955e-06, -0.952, 0.3059, 0.9403, 0.1489, 0.3059, 0.9403, 0.1489, -0.3059, 0.9055, 0.2942, -0.3059, 0.9055, 0.2942, 0.3059, -0.9055, 0.2942, 0.3059, -0.9055, 0.2942, -0.3059, -0.9403, 0.1489, -0.3059, -0.9403, 0.1489, 0.3059, -0.7702, -0.5596, 0.3059, -0.6479, -0.4444, 0.6186, -0.5774, 0.037, 0.8156, -0.8483, -0.4322, 0.306, -0.9403, -0.1489, -0.306, -0.952, -1.079e-07, -0.306, -0.5237, 0.2056, -0.8267, -0.5328, 0.3483, -0.7712, 0.2101, 0.5474, -0.8101, -0.1497, 0.9428, -0.2977, -3.064e-08, 0.9576, -0.288, 0.006928, 0.5444, -0.8388, 0.6732, 0.6732, 0.3059, 0.5596, 0.7702, 0.3059, 0.08013, 0.5816, 0.8095, 0.3464, 0.4166, 0.8405, -0.03956, -0.1341, -0.9902, -0.2885, -0.4803, -0.8283, -0.2954, -0.9078, -0.2977, -0.433, -0.8508, -0.2977, -0.6074, -0.2056, -0.7673, -0.952, -3.046e-07, 0.306, -0.7779, -0.0001531, 0.6283, -0.3831, 0.5095, 0.7705, -0.9403, 0.1489, 0.3059, 0.8483, 0.4322, 0.3059, 0.7702, 0.5596, 0.3059, 0.6967, 0.4795, 0.5336, 0.6077, -0.1744, 0.7748, 0.7837, 0.2623, 0.5631, 0.5372, -0.1876, 0.8223, 0.9403, 0.1489, 0.3059, 0.9055, 0.2942, 0.3059, 0.4322, -0.8483, -0.3059, 0.2942, -0.9055, -0.3059, -0.08885, -0.5669, -0.819, 0.5762, -0.2423, -0.7806, -0.1489, -0.9403, 0.3059, 0.3287, -0.5248, 0.7852, -0.3934, -0.407, 0.8244, -0.2942, -0.9055, 0.3059, -0.08885, -0.5669, -0.819, 0.2942, -0.9055, -0.3059, 0.1489, -0.9403, -0.3059, -0.001283, -0.2586, -0.966, -0.7702, 0.5596, -0.3059, -0.6732, 0.6732, -0.3059, -0.6047, 0.6021, -0.5213, -0.6133, -0.02433, -0.7894, -0.1489, -0.9403, -0.3059, -0.4711, -0.4143, -0.7788, 0.2613, -0.5166, -0.8154, 7.222e-07, -0.952, -0.3059, 0.1319, 0.5871, -0.7987, -0.2539, 0.4883, -0.8349, -0.4322, 0.8483, -0.3059, -0.2946, 0.9081, -0.2977, -0.8483, 0.4322, 0.3059, -0.9055, 0.2942, 0.3059, -0.7992, 0.2671, 0.5385, -0.4837, 0.2385, 0.8421, -0.5066, -0.6725, -0.5395, -0.6074, -0.2056, -0.7673, -0.433, -0.8508, -0.2977, -0.5596, -0.7702, -0.3059, 0.1489, 0.9403, -0.3059, 0.3567, 0.4562, -0.8153, 0.006928, 0.5444, -0.8388, -3.064e-08, 0.9576, -0.288, -0.6732, 0.6732, 0.3059, -0.6732, 0.6732, -0.3059, -0.7702, 0.5596, -0.3059, -0.7702, 0.5596, 0.3059, 1.955e-06, -0.952, 0.3059, 7.222e-07, -0.952, -0.3059, 0.1489, -0.9403, -0.3059, 0.1489, -0.9403, 0.3059, -0.6732, 0.6732, 0.3059, -0.7702, 0.5596, 0.3059, -0.687, 0.4719, 0.5526, -0.1667, 0.5458, 0.8212, -0.7652, -0.2562, 0.5907, -0.5774, 0.037, 0.8156, -0.6479, -0.4444, 0.6186, -0.578, -0.1072, 0.809, -0.06747, -0.06814, 0.9954, -0.09604, 0.0005257, 0.9954, -0.7779, -0.0001531, 0.6283, -0.5265, -0.1035, 0.8438, -0.1489, -0.9403, 0.3059, 1.955e-06, -0.952, 0.3059, -0.003702, -0.7832, 0.6218, 0.3287, -0.5248, 0.7852, -0.4866, 0.6976, 0.5259, -0.1667, 0.5458, 0.8212, -0.0738, 0.07027, 0.9948, -0.0153, 0.1085, 0.994, -0.1354, 0.8339, 0.5351, -0.2479, 0.7129, 0.656, 0.1434, 0.609, 0.7801])] * 3)])

# ---- objects
ob_cm009_044 = bpy.data.objects.new('CM009.044', me_cm009_044)

# ---- transforms, parenting, visibility, modifiers, constraints
ob_cm009_044.location = (0.0, 0.0, 0.0)
ob_cm009_044.rotation_euler = (1.571, -0.0, 0.0)
ob_cm009_044.lineart.crease_threshold = 0.0
_m = ob_cm009_044.modifiers.new('Displace', 'DISPLACE')
_m.strength = 0.25
_m = ob_cm009_044.modifiers.new('Subsurf', 'SUBSURF')
_m.uv_smooth = 'PRESERVE_CORNERS'
_m.quality = 2
_m.levels = 2
_m.show_only_control_edges = False

# ---- collection membership
col_collection_1.objects.link(ob_cm009_044)

# ---- scene / render settings (as saved in the file)
scene.frame_start = 1; scene.frame_end = 250; scene.frame_set(1)
scene.render.engine = 'CYCLES'
scene.render.fps = 30
scene.render.dither_intensity = 0.0
scene.cycles.feature_set = 'EXPERIMENTAL'
scene.cycles.samples = 128
scene.cycles.sampling_pattern = 'TABULATED_SOBOL'
scene.cycles.use_adaptive_sampling = False
scene.cycles.use_light_tree = False
scene.cycles.blur_glossy = 0.0
scene.cycles.sample_clamp_indirect = 0.0
scene.view_settings.view_transform = 'Filmic'
bpy.context.view_layer.update()

# ---- added for rendering (the .blend has no active camera and no usable light): camera, sun
cam_auto = bpy.data.cameras.new('AutoCamera')
cam_auto.lens = 50.0
cam_auto.sensor_width = 36.0
cam_auto.clip_end = 1000.0
ob_auto_camera = bpy.data.objects.new('AutoCamera', cam_auto)
scene.collection.objects.link(ob_auto_camera)
ob_auto_camera.location = (4.29399, -5.16579, 3.43636)
ob_auto_camera.rotation_euler = (1.09748, -7.21219e-08, 0.694738)
scene.camera = ob_auto_camera
light_auto_sun = bpy.data.lights.new('AutoSun', 'SUN')
light_auto_sun.energy = 3.0
light_auto_sun.angle = 0.0523599
ob_auto_sun = bpy.data.objects.new('AutoSun', light_auto_sun)
scene.collection.objects.link(ob_auto_sun)
ob_auto_sun.rotation_euler = (0.872665, 0.174533, 0.523599)
bpy.context.view_layer.update()
